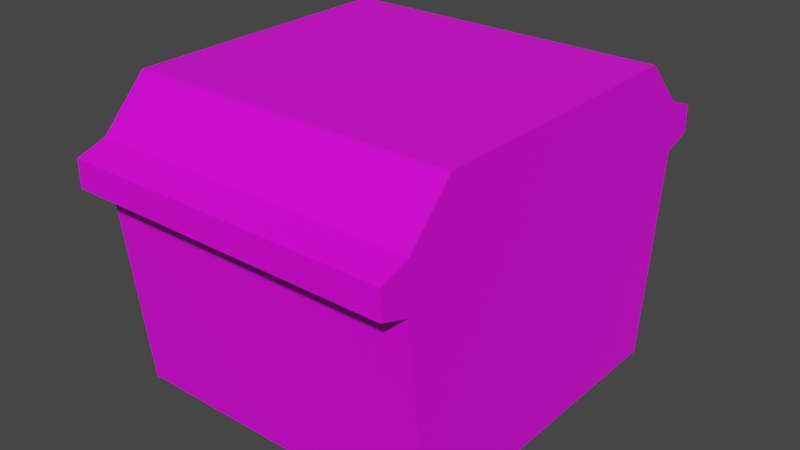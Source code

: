 # Source: Museum_Balustrade_Top.blend  (saved by Blender 2.93.21; exported with 4.5.12 LTS)
import bpy
from mathutils import Matrix  # noqa: F401  (used for matrix-valued properties, if any)

bpy.ops.wm.read_factory_settings(use_empty=True)
scene = bpy.context.scene
scene.name = 'Scene'

# ---- collections
col_collection = bpy.data.collections.new('Collection'); scene.collection.children.link(col_collection)

# ---- images (referenced by path relative to the original .blend; pixels are not part of the script)
import os
ASSET_DIR = os.environ.get("B2B_ASSET_DIR", "")  # directory of the original .blend (textures are referenced by path, not embedded)
HERE = os.path.dirname(os.path.abspath(__file__))  # packed textures are extracted next to this script under _unpacked/

def load_image(name, relpath, width, height, colorspace="sRGB"):
    """Load a texture the original file referenced (path relative to the .blend, or extracted next to this script)."""
    p = next((c for c in (os.path.join(HERE, relpath), os.path.join(ASSET_DIR, relpath)) if relpath and os.path.exists(c)), "")
    if p:
        img = bpy.data.images.load(p, check_existing=True)
        img.name = name
    else:  # same state as the original file: an image datablock whose file is absent (Cycles renders it pink)
        img = bpy.data.images.new(name, width, height)
        img.source = "FILE"
        img.filepath = "//" + (relpath or name)
    img.colorspace_settings.name = colorspace
    return img
img_props_psd = load_image('Props.psd', 'Props.psd', 1024, 1024, 'sRGB')

# ---- materials (node trees are filled in below, after node groups)
mat_material = bpy.data.materials.new('Material')
mat_material.alpha_threshold = 0.0
mat_material.use_transparent_shadow = False
mat_material.line_color = (0.0, 0.0, 0.0, 1.0)

# ---- material node trees
mat_material.use_nodes = True; mat_material.node_tree.nodes.clear()
_N = mat_material.node_tree.nodes; _L = mat_material.node_tree.links
n0 = _N.new('ShaderNodeOutputMaterial'); n0.name = 'Material Output'; n0.location = (300, 300)
n1 = _N.new('ShaderNodeBsdfPrincipled'); n1.name = 'Principled BSDF'; n1.location = (10, 300)
n1.distribution = 'GGX'
n1.subsurface_method = 'BURLEY'
n1.inputs[2].default_value = 0.4
n1.inputs[3].default_value = 1.45
n1.inputs[27].default_value = (0.0, 0.0, 0.0, 1.0)
n1.inputs[28].default_value = 1.0
n2 = _N.new('ShaderNodeTexImage'); n2.name = 'Image Texture'; n2.location = (-280, 280)
n2.image = img_props_psd
_L.new(n1.outputs[0], n0.inputs[0])
_L.new(n2.outputs[0], n1.inputs[0])
n0.is_active_output = True

# ---- world
world_world = bpy.data.worlds.new('World'); scene.world = world_world
world_world.use_nodes = True; world_world.node_tree.nodes.clear()
_N = world_world.node_tree.nodes; _L = world_world.node_tree.links
n0 = _N.new('ShaderNodeOutputWorld'); n0.name = 'World Output'; n0.location = (300, 300)
n1 = _N.new('ShaderNodeBackground'); n1.name = 'Background'; n1.location = (10, 300)
n1.inputs[0].default_value = (0.05088, 0.05088, 0.05088, 1.0)
_L.new(n1.outputs[0], n0.inputs[0])
n0.is_active_output = True
world_world.color = (0.05088, 0.05088, 0.05088)
world_world.use_sun_shadow = False
world_world.sun_shadow_jitter_overblur = 0.0

# ---- meshes
me_cylinder = bpy.data.meshes.new('Cylinder')
me_cylinder.from_pydata([(0.000228, -0.1264, 0.0005634), (0.000228, -0.1444, 0.1591), (0.000228, 0.1264, 0.0005634), (0.000228, 0.1444, 0.1591), (0.2531, -0.1264, 0.0005634), (0.2531, -0.1444, 0.1591), (0.2531, 0.1264, 0.0005634), (0.2531, 0.1444, 0.1591), (0.000228, 0.1444, 0.1957), (0.2531, 0.1444, 0.1957), (0.2531, -0.1444, 0.1957), (0.000228, -0.1444, 0.1957), (0.000228, 0.1095, 0.2323), (0.2531, 0.1095, 0.2323), (0.2531, -0.1095, 0.2323), (0.000228, -0.1095, 0.2323), (0.000228, 0.1671, 0.1669), (0.2531, 0.1671, 0.1669), (0.2531, -0.1671, 0.1669), (0.000228, -0.1671, 0.1669), (0.000228, 0.1671, 0.188), (0.2531, 0.1671, 0.188), (0.2531, -0.1671, 0.188), (0.000228, -0.1671, 0.188), (0.000228, 0.0, 0.0005634), (0.000228, 0.0, 0.1591), (0.2531, 0.0, 0.0005634), (0.2531, 0.0, 0.1591), (0.000228, 0.0, 0.1957), (0.2531, 0.0, 0.1957), (0.000228, 0.0, 0.2323), (0.2531, 0.0, 0.2323)], [], [(26, 27, 5, 4), (27, 7, 9, 29), (24, 25, 3, 2), (2, 3, 7, 6), (4, 5, 1, 0), (26, 4, 0, 24), (29, 9, 13, 31), (25, 1, 11, 28), (10, 11, 23, 22), (5, 10, 22, 18), (30, 15, 14, 31), (11, 10, 14, 15), (28, 11, 15, 30), (9, 8, 12, 13), (19, 18, 22, 23), (17, 16, 20, 21), (11, 1, 19, 23), (1, 5, 18, 19), (9, 7, 17, 21), (7, 3, 16, 17), (8, 9, 21, 20), (3, 8, 20, 16), (8, 28, 30, 12), (12, 30, 31, 13), (3, 25, 28, 8), (10, 29, 31, 14), (6, 26, 24, 2), (0, 1, 25, 24), (5, 27, 29, 10), (6, 7, 27, 26)])
_uv = me_cylinder.uv_layers.new(name='UVMap')
_uv.uv.foreach_set('vector', [0.1257, 0.006302, 0.1247, 0.006302, 0.1247, 0.005805, 0.1257, 0.005805, 0.1247, 0.006302, 0.1247, 0.006799, 0.1247, 0.006799, 0.1247, 0.006302, 0.1257, 0.007296, 0.1247, 0.00829, 0.1247, 0.007793, 0.1257, 0.007793, 0.1257, 0.007793, 0.1247, 0.007793, 0.1247, 0.006799, 0.1257, 0.006799, 0.1257, 0.005805, 0.1247, 0.005805, 0.1247, 0.004811, 0.1257, 0.004811, 0.1257, 0.006302, 0.1257, 0.005805, 0.1257, 0.004811, 0.1257, 0.007296, 0.1247, 0.006302, 0.1247, 0.006799, 0.1247, 0.006799, 0.1247, 0.006302, 0.1247, 0.00829, 0.1247, 0.008787, 0.1247, 0.008787, 0.1247, 0.00829, 0.1247, 0.005805, 0.1247, 0.004811, 0.1247, 0.004811, 0.1247, 0.005805, 0.1247, 0.005805, 0.1247, 0.005805, 0.1247, 0.005805, 0.1247, 0.005805, 0.117, 0.1647, 0.117, 0.06162, 0.1343, 0.06162, 0.1343, 0.1647, 0.117, 0.01404, 0.1343, 0.01404, 0.1343, 0.06162, 0.117, 0.06162, 0.1247, 0.00829, 0.1247, 0.008787, 0.1247, 0.008787, 0.1247, 0.00829, 0.1203, 0.01442, 0.131, 0.01442, 0.131, 0.06371, 0.1203, 0.06371, 0.1247, 0.004811, 0.1247, 0.005805, 0.1247, 0.005805, 0.1247, 0.004811, 0.1247, 0.006799, 0.1247, 0.007793, 0.1247, 0.007793, 0.1247, 0.006799, 0.1247, 0.008787, 0.1247, 0.008787, 0.1247, 0.008787, 0.1247, 0.008787, 0.07275, 0.142, 0.07275, 0.143, 0.07275, 0.143, 0.07275, 0.142, 0.1247, 0.006799, 0.1247, 0.006799, 0.1247, 0.006799, 0.1247, 0.006799, 0.1247, 0.006799, 0.1247, 0.007793, 0.1247, 0.007793, 0.1247, 0.006799, 0.1247, 0.007793, 0.1247, 0.006799, 0.1247, 0.006799, 0.1247, 0.007793, 0.1247, 0.007793, 0.1247, 0.007793, 0.1247, 0.007793, 0.1247, 0.007793, 0.1247, 0.007793, 0.1247, 0.00829, 0.1247, 0.00829, 0.1247, 0.007793, 0.131, 0.06371, 0.131, 0.1639, 0.1203, 0.1639, 0.1203, 0.06371, 0.1247, 0.007793, 0.1247, 0.00829, 0.1247, 0.00829, 0.1247, 0.007793, 0.1247, 0.005805, 0.1247, 0.006302, 0.1247, 0.006302, 0.1247, 0.005805, 0.1257, 0.006799, 0.1257, 0.006302, 0.1257, 0.007296, 0.1257, 0.007793, 0.1257, 0.008787, 0.1247, 0.008787, 0.1247, 0.00829, 0.1257, 0.007296, 0.1247, 0.005805, 0.1247, 0.006302, 0.1247, 0.006302, 0.1247, 0.005805, 0.1257, 0.006799, 0.1247, 0.006799, 0.1247, 0.006302, 0.1257, 0.006302])
me_cylinder.materials.append(mat_material)
me_cylinder.use_remesh_fix_poles = True
me_cylinder.use_remesh_preserve_attributes = False
me_cylinder.update()

# ---- objects
ob_cylinder = bpy.data.objects.new('Cylinder', me_cylinder)

# ---- transforms, parenting, visibility, modifiers, constraints
ob_cylinder.location = (0.0, 0.0, 0.0)

# ---- collection membership
col_collection.objects.link(ob_cylinder)

# ---- scene / render settings (as saved in the file)
scene.frame_start = 1; scene.frame_end = 250; scene.frame_set(1)
scene.render.engine = 'BLENDER_EEVEE_NEXT'
scene.cycles.use_denoising = False
scene.cycles.samples = 128
scene.cycles.sampling_pattern = 'TABULATED_SOBOL'
scene.cycles.use_adaptive_sampling = False
scene.cycles.use_light_tree = False
scene.view_settings.view_transform = 'Filmic'
bpy.context.view_layer.update()

# ---- added for rendering (the .blend has no active camera and no usable light): camera, sun
cam_auto = bpy.data.cameras.new('AutoCamera')
cam_auto.lens = 50.0
cam_auto.sensor_width = 36.0
cam_auto.clip_end = 1000.0
ob_auto_camera = bpy.data.objects.new('AutoCamera', cam_auto)
scene.collection.objects.link(ob_auto_camera)
ob_auto_camera.location = (0.569741, -0.531687, 0.470908)
ob_auto_camera.rotation_euler = (1.09748, -7.21219e-08, 0.694738)
scene.camera = ob_auto_camera
light_auto_sun = bpy.data.lights.new('AutoSun', 'SUN')
light_auto_sun.energy = 3.0
light_auto_sun.angle = 0.0523599
ob_auto_sun = bpy.data.objects.new('AutoSun', light_auto_sun)
scene.collection.objects.link(ob_auto_sun)
ob_auto_sun.rotation_euler = (0.872665, 0.174533, 0.523599)
bpy.context.view_layer.update()
